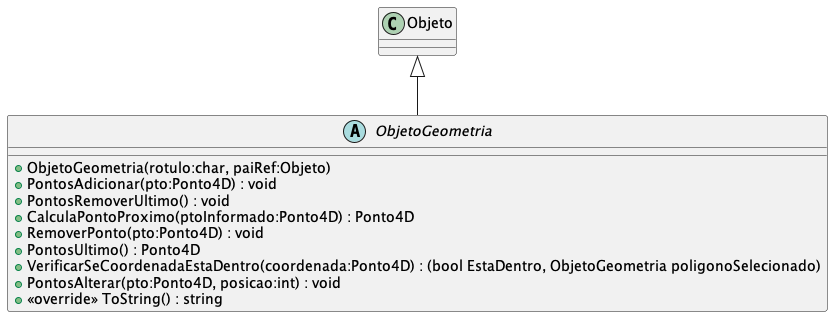

The diagram above was rendered by PlantUML. Its source (embedded in the PNG):
@startuml
abstract class ObjetoGeometria {
    + ObjetoGeometria(rotulo:char, paiRef:Objeto)
    + PontosAdicionar(pto:Ponto4D) : void
    + PontosRemoverUltimo() : void
    + CalculaPontoProximo(ptoInformado:Ponto4D) : Ponto4D
    + RemoverPonto(pto:Ponto4D) : void
    + PontosUltimo() : Ponto4D
    + VerificarSeCoordenadaEstaDentro(coordenada:Ponto4D) : (bool EstaDentro, ObjetoGeometria poligonoSelecionado)
    + PontosAlterar(pto:Ponto4D, posicao:int) : void
    + <<override>> ToString() : string
}
Objeto <|-- ObjetoGeometria
@enduml